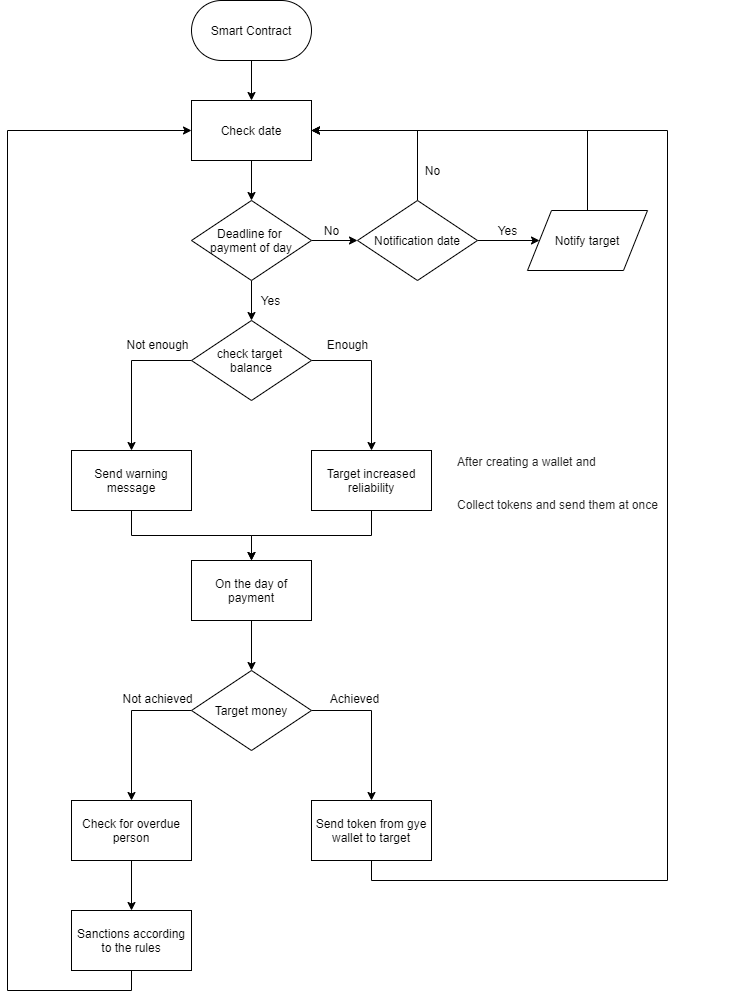

The diagram above was exported from draw.io. Its source (the exported page's mxGraphModel, read from the mxfile embedded in the PNG):
<mxGraphModel dx="1422" dy="762" grid="1" gridSize="10" guides="1" tooltips="1" connect="1" arrows="1" fold="1" page="1" pageScale="1" pageWidth="827" pageHeight="1169" math="0" shadow="0">
  <root>
    <mxCell id="0" />
    <mxCell id="1" parent="0" />
    <mxCell id="JIR8foXYsXWy4pxofOvt-23" style="edgeStyle=orthogonalEdgeStyle;rounded=0;orthogonalLoop=1;jettySize=auto;html=1;exitX=0.5;exitY=1;exitDx=0;exitDy=0;entryX=0.5;entryY=0;entryDx=0;entryDy=0;" parent="1" source="JIR8foXYsXWy4pxofOvt-1" target="JIR8foXYsXWy4pxofOvt-12" edge="1">
      <mxGeometry relative="1" as="geometry" />
    </mxCell>
    <mxCell id="JIR8foXYsXWy4pxofOvt-1" value="Smart Contract" style="rounded=1;whiteSpace=wrap;html=1;arcSize=50;" parent="1" vertex="1">
      <mxGeometry x="327" y="60" width="120" height="60" as="geometry" />
    </mxCell>
    <mxCell id="JIR8foXYsXWy4pxofOvt-22" value="" style="edgeStyle=orthogonalEdgeStyle;rounded=0;orthogonalLoop=1;jettySize=auto;html=1;" parent="1" source="JIR8foXYsXWy4pxofOvt-11" target="JIR8foXYsXWy4pxofOvt-21" edge="1">
      <mxGeometry relative="1" as="geometry" />
    </mxCell>
    <mxCell id="JIR8foXYsXWy4pxofOvt-30" value="" style="edgeStyle=orthogonalEdgeStyle;rounded=0;orthogonalLoop=1;jettySize=auto;html=1;" parent="1" source="JIR8foXYsXWy4pxofOvt-11" target="JIR8foXYsXWy4pxofOvt-29" edge="1">
      <mxGeometry relative="1" as="geometry" />
    </mxCell>
    <mxCell id="JIR8foXYsXWy4pxofOvt-11" value="Deadline for &lt;br&gt;payment of day" style="rhombus;whiteSpace=wrap;html=1;" parent="1" vertex="1">
      <mxGeometry x="327" y="260" width="120" height="80" as="geometry" />
    </mxCell>
    <mxCell id="JIR8foXYsXWy4pxofOvt-33" style="edgeStyle=orthogonalEdgeStyle;rounded=0;orthogonalLoop=1;jettySize=auto;html=1;exitX=0;exitY=0.5;exitDx=0;exitDy=0;" parent="1" source="JIR8foXYsXWy4pxofOvt-29" target="JIR8foXYsXWy4pxofOvt-31" edge="1">
      <mxGeometry relative="1" as="geometry" />
    </mxCell>
    <mxCell id="JIR8foXYsXWy4pxofOvt-34" style="edgeStyle=orthogonalEdgeStyle;rounded=0;orthogonalLoop=1;jettySize=auto;html=1;exitX=1;exitY=0.5;exitDx=0;exitDy=0;" parent="1" source="JIR8foXYsXWy4pxofOvt-29" target="JIR8foXYsXWy4pxofOvt-32" edge="1">
      <mxGeometry relative="1" as="geometry" />
    </mxCell>
    <mxCell id="JIR8foXYsXWy4pxofOvt-29" value="check target &lt;br&gt;balance" style="rhombus;whiteSpace=wrap;html=1;" parent="1" vertex="1">
      <mxGeometry x="327" y="380" width="120" height="80" as="geometry" />
    </mxCell>
    <mxCell id="JIR8foXYsXWy4pxofOvt-25" value="" style="edgeStyle=orthogonalEdgeStyle;rounded=0;orthogonalLoop=1;jettySize=auto;html=1;" parent="1" source="JIR8foXYsXWy4pxofOvt-21" target="JIR8foXYsXWy4pxofOvt-24" edge="1">
      <mxGeometry relative="1" as="geometry" />
    </mxCell>
    <mxCell id="JIR8foXYsXWy4pxofOvt-27" style="edgeStyle=orthogonalEdgeStyle;rounded=0;orthogonalLoop=1;jettySize=auto;html=1;exitX=0.5;exitY=0;exitDx=0;exitDy=0;entryX=1;entryY=0.5;entryDx=0;entryDy=0;" parent="1" source="JIR8foXYsXWy4pxofOvt-21" target="JIR8foXYsXWy4pxofOvt-12" edge="1">
      <mxGeometry relative="1" as="geometry" />
    </mxCell>
    <mxCell id="JIR8foXYsXWy4pxofOvt-21" value="Notification date" style="rhombus;whiteSpace=wrap;html=1;" parent="1" vertex="1">
      <mxGeometry x="493" y="260" width="120" height="80" as="geometry" />
    </mxCell>
    <mxCell id="JIR8foXYsXWy4pxofOvt-15" style="edgeStyle=orthogonalEdgeStyle;rounded=0;orthogonalLoop=1;jettySize=auto;html=1;exitX=0.5;exitY=1;exitDx=0;exitDy=0;entryX=0.5;entryY=0;entryDx=0;entryDy=0;" parent="1" source="JIR8foXYsXWy4pxofOvt-12" target="JIR8foXYsXWy4pxofOvt-11" edge="1">
      <mxGeometry relative="1" as="geometry" />
    </mxCell>
    <mxCell id="JIR8foXYsXWy4pxofOvt-12" value="Check date" style="rounded=0;whiteSpace=wrap;html=1;" parent="1" vertex="1">
      <mxGeometry x="327" y="160" width="120" height="60" as="geometry" />
    </mxCell>
    <mxCell id="JIR8foXYsXWy4pxofOvt-26" style="edgeStyle=orthogonalEdgeStyle;rounded=0;orthogonalLoop=1;jettySize=auto;html=1;exitX=0.5;exitY=0;exitDx=0;exitDy=0;entryX=1;entryY=0.5;entryDx=0;entryDy=0;" parent="1" source="JIR8foXYsXWy4pxofOvt-24" target="JIR8foXYsXWy4pxofOvt-12" edge="1">
      <mxGeometry relative="1" as="geometry" />
    </mxCell>
    <mxCell id="JIR8foXYsXWy4pxofOvt-24" value="Notify target" style="shape=parallelogram;perimeter=parallelogramPerimeter;whiteSpace=wrap;html=1;" parent="1" vertex="1">
      <mxGeometry x="663" y="270" width="120" height="60" as="geometry" />
    </mxCell>
    <mxCell id="JIR8foXYsXWy4pxofOvt-44" style="edgeStyle=orthogonalEdgeStyle;rounded=0;orthogonalLoop=1;jettySize=auto;html=1;exitX=0.5;exitY=1;exitDx=0;exitDy=0;" parent="1" source="JIR8foXYsXWy4pxofOvt-31" edge="1">
      <mxGeometry relative="1" as="geometry">
        <mxPoint x="387" y="620" as="targetPoint" />
      </mxGeometry>
    </mxCell>
    <mxCell id="JIR8foXYsXWy4pxofOvt-31" value="Send warning message" style="rounded=0;whiteSpace=wrap;html=1;" parent="1" vertex="1">
      <mxGeometry x="207" y="510" width="120" height="60" as="geometry" />
    </mxCell>
    <mxCell id="JIR8foXYsXWy4pxofOvt-43" style="edgeStyle=orthogonalEdgeStyle;rounded=0;orthogonalLoop=1;jettySize=auto;html=1;exitX=0.5;exitY=1;exitDx=0;exitDy=0;entryX=0.5;entryY=0;entryDx=0;entryDy=0;" parent="1" source="JIR8foXYsXWy4pxofOvt-32" edge="1">
      <mxGeometry relative="1" as="geometry">
        <mxPoint x="387" y="620" as="targetPoint" />
      </mxGeometry>
    </mxCell>
    <mxCell id="JIR8foXYsXWy4pxofOvt-32" value="Target increased reliability" style="rounded=0;whiteSpace=wrap;html=1;" parent="1" vertex="1">
      <mxGeometry x="447" y="510" width="120" height="60" as="geometry" />
    </mxCell>
    <mxCell id="JIR8foXYsXWy4pxofOvt-35" value="Not enough" style="text;html=1;align=center;verticalAlign=middle;resizable=0;points=[];autosize=1;" parent="1" vertex="1">
      <mxGeometry x="253" y="394" width="80" height="20" as="geometry" />
    </mxCell>
    <mxCell id="JIR8foXYsXWy4pxofOvt-36" value="Enough" style="text;html=1;align=center;verticalAlign=middle;resizable=0;points=[];autosize=1;" parent="1" vertex="1">
      <mxGeometry x="453" y="394" width="60" height="20" as="geometry" />
    </mxCell>
    <mxCell id="JIR8foXYsXWy4pxofOvt-37" value="No" style="text;html=1;align=center;verticalAlign=middle;resizable=0;points=[];autosize=1;" parent="1" vertex="1">
      <mxGeometry x="452" y="280" width="30" height="20" as="geometry" />
    </mxCell>
    <mxCell id="JIR8foXYsXWy4pxofOvt-38" value="Yes" style="text;html=1;align=center;verticalAlign=middle;resizable=0;points=[];autosize=1;" parent="1" vertex="1">
      <mxGeometry x="391" y="350" width="30" height="20" as="geometry" />
    </mxCell>
    <mxCell id="JIR8foXYsXWy4pxofOvt-39" value="Yes" style="text;html=1;align=center;verticalAlign=middle;resizable=0;points=[];autosize=1;" parent="1" vertex="1">
      <mxGeometry x="628" y="280" width="30" height="20" as="geometry" />
    </mxCell>
    <mxCell id="JIR8foXYsXWy4pxofOvt-40" value="No" style="text;html=1;align=center;verticalAlign=middle;resizable=0;points=[];autosize=1;" parent="1" vertex="1">
      <mxGeometry x="553" y="220" width="30" height="20" as="geometry" />
    </mxCell>
    <mxCell id="JIR8foXYsXWy4pxofOvt-47" style="edgeStyle=orthogonalEdgeStyle;rounded=0;orthogonalLoop=1;jettySize=auto;html=1;exitX=0.5;exitY=1;exitDx=0;exitDy=0;" parent="1" source="JIR8foXYsXWy4pxofOvt-45" target="JIR8foXYsXWy4pxofOvt-46" edge="1">
      <mxGeometry relative="1" as="geometry" />
    </mxCell>
    <mxCell id="JIR8foXYsXWy4pxofOvt-45" value="On the day of payment" style="rounded=0;whiteSpace=wrap;html=1;" parent="1" vertex="1">
      <mxGeometry x="327" y="620" width="120" height="60" as="geometry" />
    </mxCell>
    <mxCell id="JIR8foXYsXWy4pxofOvt-55" style="edgeStyle=orthogonalEdgeStyle;rounded=0;orthogonalLoop=1;jettySize=auto;html=1;exitX=1;exitY=0.5;exitDx=0;exitDy=0;entryX=0.5;entryY=0;entryDx=0;entryDy=0;" parent="1" source="JIR8foXYsXWy4pxofOvt-46" target="JIR8foXYsXWy4pxofOvt-54" edge="1">
      <mxGeometry relative="1" as="geometry" />
    </mxCell>
    <mxCell id="JIR8foXYsXWy4pxofOvt-57" style="edgeStyle=orthogonalEdgeStyle;rounded=0;orthogonalLoop=1;jettySize=auto;html=1;exitX=0;exitY=0.5;exitDx=0;exitDy=0;entryX=0.5;entryY=0;entryDx=0;entryDy=0;" parent="1" source="JIR8foXYsXWy4pxofOvt-46" target="JIR8foXYsXWy4pxofOvt-49" edge="1">
      <mxGeometry relative="1" as="geometry" />
    </mxCell>
    <mxCell id="JIR8foXYsXWy4pxofOvt-46" value="Target money" style="rhombus;whiteSpace=wrap;html=1;" parent="1" vertex="1">
      <mxGeometry x="327" y="730" width="120" height="80" as="geometry" />
    </mxCell>
    <mxCell id="JIR8foXYsXWy4pxofOvt-48" value="&lt;pre class=&quot;tw-data-text tw-text-large XcVN5d tw-ta&quot; id=&quot;tw-target-text&quot; dir=&quot;ltr&quot; style=&quot;font-size: 28px ; line-height: 36px ; border: none ; padding: 2px 0.14em 2px 0px ; position: relative ; margin-top: -2px ; margin-bottom: -2px ; resize: none ; font-family: inherit ; overflow: hidden ; text-align: left ; width: 277px ; overflow-wrap: break-word ; color: rgb(34 , 34 , 34)&quot;&gt;&lt;span lang=&quot;en&quot; style=&quot;font-size: 12px&quot;&gt;After creating a wallet and &lt;/span&gt;&lt;/pre&gt;&lt;pre class=&quot;tw-data-text tw-text-large XcVN5d tw-ta&quot; id=&quot;tw-target-text&quot; dir=&quot;ltr&quot; style=&quot;font-size: 28px ; line-height: 36px ; border: none ; padding: 2px 0.14em 2px 0px ; position: relative ; margin-top: -2px ; margin-bottom: -2px ; resize: none ; font-family: inherit ; overflow: hidden ; text-align: left ; width: 277px ; overflow-wrap: break-word ; color: rgb(34 , 34 , 34)&quot;&gt;&lt;span lang=&quot;en&quot; style=&quot;font-size: 12px&quot;&gt;Collect tokens and send them at once&lt;/span&gt;&lt;/pre&gt;" style="text;html=1;align=center;verticalAlign=middle;resizable=0;points=[];autosize=1;" parent="1" vertex="1">
      <mxGeometry x="583" y="495" width="300" height="90" as="geometry" />
    </mxCell>
    <mxCell id="JIR8foXYsXWy4pxofOvt-58" style="edgeStyle=orthogonalEdgeStyle;rounded=0;orthogonalLoop=1;jettySize=auto;html=1;exitX=0.5;exitY=1;exitDx=0;exitDy=0;entryX=0.5;entryY=0;entryDx=0;entryDy=0;" parent="1" source="JIR8foXYsXWy4pxofOvt-49" target="JIR8foXYsXWy4pxofOvt-50" edge="1">
      <mxGeometry relative="1" as="geometry" />
    </mxCell>
    <mxCell id="JIR8foXYsXWy4pxofOvt-49" value="Check for overdue person" style="rounded=0;whiteSpace=wrap;html=1;" parent="1" vertex="1">
      <mxGeometry x="207" y="860" width="120" height="60" as="geometry" />
    </mxCell>
    <mxCell id="JIR8foXYsXWy4pxofOvt-60" style="edgeStyle=orthogonalEdgeStyle;rounded=0;orthogonalLoop=1;jettySize=auto;html=1;exitX=0.5;exitY=1;exitDx=0;exitDy=0;entryX=0;entryY=0.5;entryDx=0;entryDy=0;" parent="1" source="JIR8foXYsXWy4pxofOvt-50" target="JIR8foXYsXWy4pxofOvt-12" edge="1">
      <mxGeometry relative="1" as="geometry">
        <Array as="points">
          <mxPoint x="267" y="1050" />
          <mxPoint x="143" y="1050" />
          <mxPoint x="143" y="190" />
        </Array>
      </mxGeometry>
    </mxCell>
    <mxCell id="JIR8foXYsXWy4pxofOvt-50" value="Sanctions according to the rules" style="rounded=0;whiteSpace=wrap;html=1;" parent="1" vertex="1">
      <mxGeometry x="207" y="970" width="120" height="60" as="geometry" />
    </mxCell>
    <mxCell id="JIR8foXYsXWy4pxofOvt-61" style="edgeStyle=orthogonalEdgeStyle;rounded=0;orthogonalLoop=1;jettySize=auto;html=1;exitX=0.5;exitY=1;exitDx=0;exitDy=0;entryX=1;entryY=0.5;entryDx=0;entryDy=0;" parent="1" source="JIR8foXYsXWy4pxofOvt-54" target="JIR8foXYsXWy4pxofOvt-12" edge="1">
      <mxGeometry relative="1" as="geometry">
        <Array as="points">
          <mxPoint x="507" y="940" />
          <mxPoint x="803" y="940" />
          <mxPoint x="803" y="190" />
        </Array>
      </mxGeometry>
    </mxCell>
    <mxCell id="JIR8foXYsXWy4pxofOvt-54" value="Send token from gye wallet to target" style="rounded=0;whiteSpace=wrap;html=1;" parent="1" vertex="1">
      <mxGeometry x="447" y="860" width="120" height="60" as="geometry" />
    </mxCell>
    <mxCell id="JIR8foXYsXWy4pxofOvt-62" value="Not achieved" style="text;html=1;align=center;verticalAlign=middle;resizable=0;points=[];autosize=1;" parent="1" vertex="1">
      <mxGeometry x="248" y="748" width="90" height="20" as="geometry" />
    </mxCell>
    <mxCell id="JIR8foXYsXWy4pxofOvt-63" value="Achieved" style="text;html=1;align=center;verticalAlign=middle;resizable=0;points=[];autosize=1;" parent="1" vertex="1">
      <mxGeometry x="460" y="748" width="60" height="20" as="geometry" />
    </mxCell>
  </root>
</mxGraphModel>